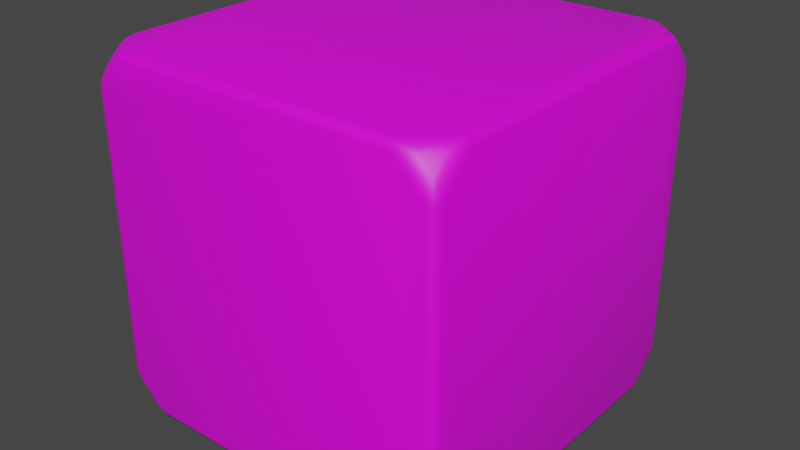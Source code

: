 # Source: D6_Precision.blend  (saved by Blender 2.80.72; exported with 4.5.12 LTS)
import bpy
from mathutils import Matrix  # noqa: F401  (used for matrix-valued properties, if any)

bpy.ops.wm.read_factory_settings(use_empty=True)
scene = bpy.context.scene
scene.name = 'Scene'

# ---- collections
col_collection = bpy.data.collections.new('Collection'); scene.collection.children.link(col_collection)

# ---- images (referenced by path relative to the original .blend; pixels are not part of the script)
import os
ASSET_DIR = os.environ.get("B2B_ASSET_DIR", "")  # directory of the original .blend (textures are referenced by path, not embedded)
HERE = os.path.dirname(os.path.abspath(__file__))  # packed textures are extracted next to this script under _unpacked/

def load_image(name, relpath, width, height, colorspace="sRGB"):
    """Load a texture the original file referenced (path relative to the .blend, or extracted next to this script)."""
    p = next((c for c in (os.path.join(HERE, relpath), os.path.join(ASSET_DIR, relpath)) if relpath and os.path.exists(c)), "")
    if p:
        img = bpy.data.images.load(p, check_existing=True)
        img.name = name
    else:  # same state as the original file: an image datablock whose file is absent (Cycles renders it pink)
        img = bpy.data.images.new(name, width, height)
        img.source = "FILE"
        img.filepath = "//" + (relpath or name)
    img.colorspace_settings.name = colorspace
    return img
img_d6texture = load_image('D6Texture', 'D6Texture.png', 1024, 1024, 'sRGB')

# ---- materials (node trees are filled in below, after node groups)
mat_dicematerial = bpy.data.materials.new('DiceMaterial')
mat_dicematerial.alpha_threshold = 0.0
mat_dicematerial.use_transparent_shadow = False
mat_dicematerial.roughness = 0.5
mat_dicematerial.line_color = (0.0, 0.0, 0.0, 1.0)

# ---- material node trees
mat_dicematerial.use_nodes = True; mat_dicematerial.node_tree.nodes.clear()
_N = mat_dicematerial.node_tree.nodes; _L = mat_dicematerial.node_tree.links
n0 = _N.new('ShaderNodeOutputMaterial'); n0.name = 'Material Output'; n0.location = (300, 300)
n1 = _N.new('ShaderNodeBsdfPrincipled'); n1.name = 'Principled BSDF'; n1.location = (10, 300)
n1.distribution = 'GGX'
n1.subsurface_method = 'BURLEY'
n1.inputs[3].default_value = 1.45
n1.inputs[27].default_value = (0.0, 0.0, 0.0, 1.0)
n1.inputs[28].default_value = 1.0
n2 = _N.new('ShaderNodeTexImage'); n2.name = 'Image Texture'; n2.location = (-402, 244)
n2.image = img_d6texture
_L.new(n1.outputs[0], n0.inputs[0])
_L.new(n2.outputs[0], n1.inputs[0])
n0.is_active_output = True

# ---- world
world_world = bpy.data.worlds.new('World'); scene.world = world_world
world_world.use_nodes = True; world_world.node_tree.nodes.clear()
_N = world_world.node_tree.nodes; _L = world_world.node_tree.links
n0 = _N.new('ShaderNodeOutputWorld'); n0.name = 'World Output'; n0.location = (300, 300)
n1 = _N.new('ShaderNodeBackground'); n1.name = 'Background'; n1.location = (10, 300)
n1.inputs[0].default_value = (0.05088, 0.05088, 0.05088, 1.0)
_L.new(n1.outputs[0], n0.inputs[0])
n0.is_active_output = True
world_world.color = (0.05088, 0.05088, 0.05088)
world_world.use_sun_shadow = False
world_world.sun_shadow_jitter_overblur = 0.0

# ---- meshes
me_cube = bpy.data.meshes.new('Cube')
me_cube.from_pydata([(1.0, 1.0, 1.0), (1.0, 1.0, -1.0), (1.0, -1.0, 1.0), (1.0, -1.0, -1.0), (-1.0, 1.0, 1.0), (-1.0, 1.0, -1.0), (-1.0, -1.0, 1.0), (-1.0, -1.0, -1.0)], [], [(0, 4, 6, 2), (3, 2, 6, 7), (7, 6, 4, 5), (5, 1, 3, 7), (1, 0, 2, 3), (5, 4, 0, 1)])
me_cube.polygons.foreach_set('use_smooth', [True] * 6)
_uv = me_cube.uv_layers.new(name='UVMap')
_uv.uv.foreach_set('vector', [0.3751, 0.5003, 0.6249, 0.5003, 0.6249, 0.7501, 0.3751, 0.7501, 0.3751, 0.9998, 0.3751, 0.7501, 0.6249, 0.7501, 0.6249, 0.9998, 0.8746, 0.7501, 0.6249, 0.7501, 0.6249, 0.5003, 0.8746, 0.5003, 0.6249, 0.2506, 0.3751, 0.2506, 0.3751, 0.0008329, 0.6249, 0.0008329, 0.1254, 0.5003, 0.3751, 0.5003, 0.3751, 0.7501, 0.1254, 0.7501, 0.6249, 0.2506, 0.6249, 0.5003, 0.3751, 0.5003, 0.3751, 0.2506])
me_cube.materials.append(mat_dicematerial)
me_cube.use_remesh_preserve_volume = False
me_cube.use_remesh_preserve_attributes = False
me_cube.use_mirror_vertex_groups = False
me_cube.update()

# ---- objects
ob_cube = bpy.data.objects.new('Cube', me_cube)

# ---- transforms, parenting, visibility, modifiers, constraints
ob_cube.location = (0.0, 0.0, 0.0)
ob_cube.lock_rotations_4d = False
ob_cube.empty_display_type = 'ARROWS'
ob_cube.lineart.crease_threshold = 0.0
_m = ob_cube.modifiers.new('Bevel', 'BEVEL')
_m.width = 0.2
_m.width_pct = 0.2
_m.affect = 'VERTICES'
_m = ob_cube.modifiers.new('Bevel.001', 'BEVEL')
_m.width = 0.05
_m.width_pct = 0.05
_m.segments = 2

# ---- collection membership
col_collection.objects.link(ob_cube)

# ---- scene / render settings (as saved in the file)
scene.frame_start = 1; scene.frame_end = 250; scene.frame_set(1)
scene.render.engine = 'BLENDER_EEVEE_NEXT'
scene.cycles.use_denoising = False
scene.cycles.samples = 128
scene.cycles.sampling_pattern = 'TABULATED_SOBOL'
scene.cycles.use_adaptive_sampling = False
scene.cycles.use_light_tree = False
scene.view_settings.view_transform = 'Filmic'
bpy.context.view_layer.update()

# ---- added for rendering (the .blend has no active camera and no usable light): camera, sun
cam_auto = bpy.data.cameras.new('AutoCamera')
cam_auto.lens = 50.0
cam_auto.sensor_width = 36.0
cam_auto.clip_end = 1000.0
ob_auto_camera = bpy.data.objects.new('AutoCamera', cam_auto)
scene.collection.objects.link(ob_auto_camera)
ob_auto_camera.location = (3.20507, -3.84609, 2.56406)
ob_auto_camera.rotation_euler = (1.09748, -7.21219e-08, 0.694738)
scene.camera = ob_auto_camera
light_auto_sun = bpy.data.lights.new('AutoSun', 'SUN')
light_auto_sun.energy = 3.0
light_auto_sun.angle = 0.0523599
ob_auto_sun = bpy.data.objects.new('AutoSun', light_auto_sun)
scene.collection.objects.link(ob_auto_sun)
ob_auto_sun.rotation_euler = (0.872665, 0.174533, 0.523599)
bpy.context.view_layer.update()
